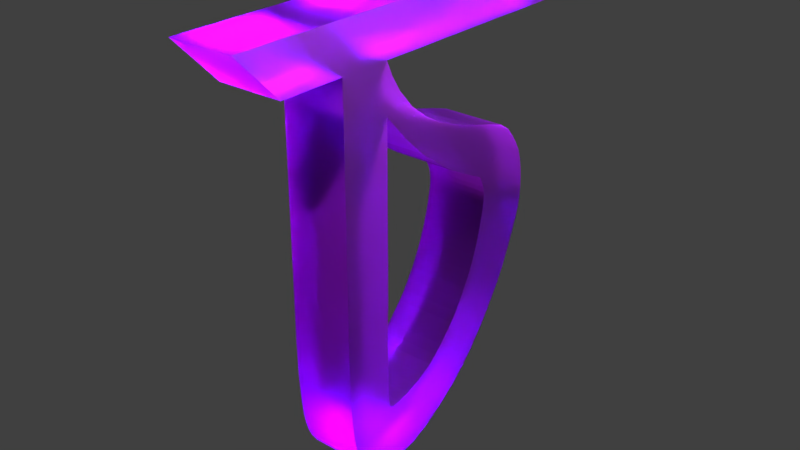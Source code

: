 # Source: b6.blend  (saved by Blender 2.79.0; exported with 4.5.12 LTS)
import bpy
from mathutils import Matrix  # noqa: F401  (used for matrix-valued properties, if any)

bpy.ops.wm.read_factory_settings(use_empty=True)
scene = bpy.context.scene
scene.name = 'Scene'

# ---- collections
col_collection_1 = bpy.data.collections.new('Collection 1'); scene.collection.children.link(col_collection_1)

# ---- materials (node trees are filled in below, after node groups)
mat_material = bpy.data.materials.new('Material')
mat_material.alpha_threshold = 0.0
mat_material.roughness = 0.5
mat_material.line_color = (0.0, 0.0, 0.0, 1.0)

# ---- material node trees
mat_material.use_nodes = True; mat_material.node_tree.nodes.clear()
_N = mat_material.node_tree.nodes; _L = mat_material.node_tree.links
n0 = _N.new('ShaderNodeOutputMaterial'); n0.name = 'Material Output'; n0.location = (300, 300)
n1 = _N.new('ShaderNodeBsdfGlass'); n1.name = 'Glass BSDF'; n1.location = (10, 300)
n1.inputs[0].default_value = (0.5652, 0.1108, 0.8, 1.0)
n1.inputs[1].default_value = 0.4364
n1.inputs[2].default_value = 1.45
_L.new(n1.outputs[0], n0.inputs[0])
n0.is_active_output = True

# ---- world
world_world = bpy.data.worlds.new('World'); scene.world = world_world
world_world.color = (0.05088, 0.05088, 0.05088)
world_world.use_sun_shadow = False
world_world.sun_shadow_jitter_overblur = 0.0
world_world.cycles.sampling_method = 'MANUAL'

# ---- lights
light_lamp = bpy.data.lights.new('Lamp', 'SPOT')
light_lamp.transmission_factor = 0.0
light_lamp.cutoff_distance = 30.0
light_lamp.energy = 1e+05
light_lamp.shadow_buffer_clip_start = 1.001
light_lamp.shadow_soft_size = 0.1
light_lamp.shadow_maximum_resolution = 0.006
light_lamp.use_absolute_resolution = True
light_lamp.spot_size = 1.309

# ---- meshes
me_cube = bpy.data.meshes.new('Cube')
me_cube.from_pydata([(-0.02151, -0.1471, -1.666), (-0.02151, -0.9171, -1.716), (-1.0, -0.9171, -1.716), (-1.0, -0.1471, -1.666), (-0.02151, -0.1299, -1.035), (-0.02151, -0.9171, -1.035), (-1.0, -0.9171, -1.035), (-1.0, -0.1299, -1.035), (-0.02151, -0.1299, 2.32), (-0.02151, -0.9171, 2.32), (-1.0, -0.1299, 2.32), (-1.0, -0.9171, 2.32), (-0.02151, -0.1279, 3.005), (-0.02151, -0.9145, 3.005), (-1.0, -0.1279, 3.005), (-1.0, -0.9145, 3.005), (-0.02151, -1.912, 2.32), (-1.0, -1.912, 2.32), (-0.02151, -2.575, 3.005), (-1.0, -2.575, 3.005), (-0.02151, 3.968, 2.32), (-1.0, 3.968, 2.32), (-0.02151, 3.356, 3.005), (-1.0, 3.356, 3.005), (-0.02151, -0.1384, -2.175), (-0.02151, -0.9023, -2.231), (-1.0, -0.1384, -2.175), (-1.0, -0.9023, -2.231), (-0.02151, -0.1219, -2.548), (-0.02151, -0.8433, -2.909), (-1.0, -0.1219, -2.548), (-1.0, -0.8433, -2.909), (-0.02151, -0.08415, -2.791), (-0.02151, -0.6941, -3.405), (-1.0, -0.08415, -2.791), (-1.0, -0.6941, -3.405), (-0.02151, 0.2929, -2.748), (-0.02151, -0.2117, -3.734), (-1.0, 0.2929, -2.748), (-1.0, -0.2117, -3.734), (-0.02151, 0.616, -2.609), (-0.02151, 0.4199, -3.703), (-1.0, 0.616, -2.609), (-1.0, 0.4199, -3.703), (-0.02151, 0.914, -2.42), (-0.02151, 1.089, -3.365), (-1.0, 0.914, -2.42), (-1.0, 1.089, -3.365), (-0.02151, 1.148, -2.191), (-0.02151, 1.612, -2.954), (-1.0, 1.148, -2.191), (-1.0, 1.612, -2.954), (-0.02151, 1.386, -1.905), (-0.02151, 1.943, -2.578), (-1.0, 1.386, -1.905), (-1.0, 1.943, -2.578), (-0.02151, 1.579, -1.596), (-0.02151, 2.201, -2.231), (-1.0, 1.579, -1.596), (-1.0, 2.201, -2.231), (-0.02151, 1.74, -1.265), (-0.02151, 2.553, -1.634), (-1.0, 1.74, -1.265), (-1.0, 2.553, -1.634), (-1.0, 0.1044, -2.794), (-1.0, -0.4507, -3.651), (-0.02151, 0.1044, -2.794), (-0.02151, -0.4507, -3.651), (-1.0, 0.1041, -3.758), (-0.02151, 0.1041, -3.758), (-0.02151, 0.4544, -2.686), (-1.0, 0.4544, -2.686), (-1.0, 0.7862, -2.515), (-1.0, 0.776, -3.556), (-0.02151, 0.7862, -2.515), (-0.02151, 0.776, -3.556), (-0.02151, 1.041, -2.306), (-1.0, 1.041, -2.306), (-1.0, 1.375, -3.165), (-0.02151, 1.375, -3.165), (-1.0, 1.806, -2.75), (-0.02151, 1.806, -2.75), (-0.02151, 1.279, -2.048), (-1.0, 1.279, -2.048), (-1.0, 1.488, -1.75), (-1.0, 2.082, -2.405), (-0.02151, 1.488, -1.75), (-0.02151, 2.082, -2.405), (-0.02151, -0.8049, -3.103), (-0.02151, -0.1138, -2.67), (-1.0, -0.1138, -2.67), (-1.0, -0.8049, -3.103), (-1.0, -0.5978, -3.543), (-0.02151, -0.5978, -3.543), (-1.0, -0.01878, -2.805), (-0.02151, -0.01878, -2.805), (-0.02151, 1.931, -0.6789), (-0.02151, 2.898, -0.7343), (-1.0, 1.931, -0.6789), (-1.0, 2.898, -0.7343), (-0.02151, 1.966, -0.1119), (-0.02151, 2.826, 0.1887), (-1.0, 1.966, -0.1119), (-1.0, 2.826, 0.1887), (-1.0, 2.929, -0.456), (-1.0, 1.978, -0.4377), (-0.02151, 2.929, -0.456), (-0.02151, 1.978, -0.4377), (-1.0, 2.787, -1.086), (-0.02151, 2.787, -1.086), (-0.02151, 1.86, -0.9411), (-1.0, 1.86, -0.9411), (-1.0, 2.851, -0.9035), (-1.0, 1.898, -0.81), (-0.02151, 2.851, -0.9035), (-0.02151, 1.898, -0.81), (-0.02151, 2.661, -1.401), (-0.02151, 1.793, -1.134), (-1.0, 2.661, -1.401), (-1.0, 1.793, -1.134), (-1.0, 2.335, -2.029), (-0.02151, 2.335, -2.029), (-0.02151, 1.646, -1.468), (-1.0, 1.646, -1.468), (-1.0, 2.452, -1.831), (-1.0, 1.696, -1.366), (-0.02151, 2.452, -1.831), (-0.02151, 1.696, -1.366), (-1.0, -0.8872, -2.488), (-0.02151, -0.8872, -2.488), (-0.02151, -0.1346, -2.313), (-1.0, -0.1346, -2.313), (-1.0, -0.8685, -2.698), (-1.0, -0.1299, -2.43), (-0.02151, -0.8685, -2.698), (-0.02151, -0.1299, -2.43), (-0.02151, -0.7573, -3.266), (-1.0, -0.1039, -2.73), (-0.02151, -0.1039, -2.73), (-1.0, -0.7573, -3.266), (-0.02151, -0.1299, 1.593), (-0.02151, -0.9171, 1.593), (-1.0, -0.9171, 1.593), (-1.0, -0.1299, 1.593), (-0.02151, -0.9171, 0.279), (-1.0, -0.1299, 0.279), (-0.02151, -0.1299, 0.279), (-1.0, -0.9171, 0.279), (-1.0, 2.722, -1.254), (-1.0, 1.832, -1.025), (-0.02151, 2.722, -1.254), (-0.02151, 1.832, -1.025), (-0.02151, 1.712, 0.1552), (-0.01381, 2.338, 0.7321), (-1.0, 1.712, 0.1552), (-0.9923, 2.338, 0.7321), (-0.02151, 1.091, 0.4916), (-0.02151, 0.9239, 1.207), (-1.0, 1.091, 0.4916), (-1.0, 0.9239, 1.207), (-0.02151, 0.2239, 1.194), (-0.02151, 0.1213, 1.858), (-1.0, 0.2239, 1.194), (-1.0, 0.1213, 1.858), (-0.02151, 1.639, 0.9369), (-0.02151, 1.467, 0.2775), (-1.0, 1.467, 0.2775), (-1.0, 1.639, 0.9369), (-1.0, 0.5768, 0.8642), (-1.0, 0.3569, 1.591), (-0.02151, 0.5768, 0.8642), (-0.02151, 0.3569, 1.591), (-0.02151, 1.884, 0.07512), (-1.0, 1.884, 0.05032), (-1.0, 2.656, 0.4346), (-0.02151, 2.656, 0.4594), (-1.0, 1.987, -0.2701), (-1.0, 2.909, -0.1336), (-0.02151, 1.987, -0.2701), (-0.02151, 2.909, -0.1336), (-1.0, 1.932, -0.03078), (-0.02151, 2.751, 0.3241), (-0.02151, 1.932, -0.01838), (-1.0, 2.751, 0.3117), (-1.0, 2.878, 0.02755), (-0.02151, 2.878, 0.02755), (-1.0, 1.982, -0.191), (-0.02151, 1.982, -0.191), (-1.0, 1.988, -0.3492), (-0.02151, 1.988, -0.3492), (-1.0, 2.926, -0.2948), (-0.02151, 2.926, -0.2948), (-1.0, 1.957, -0.5536), (-0.02151, 1.957, -0.5536), (-0.02151, 2.921, -0.5952), (-1.0, 2.921, -0.5952), (-0.02151, 1.239, 1.078), (-1.0, 1.289, 0.371), (-0.02151, 1.289, 0.371), (-1.0, 1.239, 1.078), (-0.02151, 1.589, 0.2163), (-0.9961, 2.019, 0.8345), (-0.01766, 2.019, 0.8345), (-1.0, 1.589, 0.2163), (-0.02151, 1.798, 0.1152), (-0.9961, 2.534, 0.5902), (-1.0, 1.798, 0.1028), (-0.01766, 2.534, 0.6026), (-1.0, 0.6299, 1.376), (-0.02151, 0.6299, 1.376), (-1.0, 0.8269, 0.6779), (-0.02151, 0.8269, 0.6779), (-0.02151, -0.02433, 2.089), (-1.0, -0.02433, 2.089), (-1.0, 0.04698, 1.393), (-0.02151, 0.04698, 1.393)], [], [(0, 1, 25, 24), (141, 140, 8, 9), (0, 4, 5, 1), (1, 5, 6, 2), (2, 6, 7, 3), (4, 0, 3, 7), (10, 11, 15, 14), (143, 142, 11, 10), (214, 213, 163, 162), (142, 141, 9, 11), (12, 14, 15, 13), (12, 8, 20, 22), (15, 11, 17, 19), (9, 8, 12, 13), (17, 16, 18, 19), (13, 15, 19, 18), (9, 13, 18, 16), (11, 9, 16, 17), (20, 21, 23, 22), (8, 10, 21, 20), (10, 14, 23, 21), (14, 12, 22, 23), (134, 132, 31, 29), (2, 3, 26, 27), (1, 2, 27, 25), (3, 0, 24, 26), (138, 136, 33, 32), (135, 134, 29, 28), (132, 133, 30, 31), (133, 135, 28, 30), (65, 64, 38, 39), (139, 137, 34, 35), (137, 138, 32, 34), (136, 139, 35, 33), (69, 68, 43, 41), (64, 66, 36, 38), (67, 65, 39, 37), (66, 67, 37, 36), (73, 72, 46, 47), (70, 69, 41, 40), (68, 71, 42, 43), (71, 70, 40, 42), (77, 76, 48, 50), (72, 74, 44, 46), (75, 73, 47, 45), (74, 75, 45, 44), (81, 80, 55, 53), (79, 78, 51, 49), (76, 79, 49, 48), (78, 77, 50, 51), (85, 84, 58, 59), (82, 81, 53, 52), (80, 83, 54, 55), (83, 82, 52, 54), (84, 86, 56, 58), (87, 85, 59, 57), (86, 87, 57, 56), (114, 112, 99, 97), (127, 126, 61, 60), (124, 125, 62, 63), (125, 127, 60, 62), (95, 93, 67, 66), (93, 92, 65, 67), (94, 95, 66, 64), (92, 94, 64, 65), (38, 36, 70, 71), (39, 38, 71, 68), (36, 37, 69, 70), (37, 39, 68, 69), (40, 41, 75, 74), (41, 43, 73, 75), (42, 40, 74, 72), (43, 42, 72, 73), (47, 46, 77, 78), (44, 45, 79, 76), (45, 47, 78, 79), (46, 44, 76, 77), (50, 48, 82, 83), (51, 50, 83, 80), (48, 49, 81, 82), (49, 51, 80, 81), (52, 53, 87, 86), (53, 55, 85, 87), (54, 52, 86, 84), (55, 54, 84, 85), (29, 31, 91, 88), (30, 28, 89, 90), (31, 30, 90, 91), (28, 29, 88, 89), (35, 34, 94, 92), (34, 32, 95, 94), (33, 35, 92, 93), (32, 33, 93, 95), (124, 63, 61, 126), (115, 114, 97, 96), (112, 113, 98, 99), (113, 115, 96, 98), (184, 186, 102, 103), (186, 187, 100, 102), (185, 184, 103, 101), (206, 204, 152, 154), (192, 193, 107, 105), (195, 192, 105, 104), (193, 194, 106, 107), (187, 185, 101, 100), (194, 195, 104, 106), (149, 151, 110, 111), (148, 149, 111, 108), (151, 150, 109, 110), (150, 148, 108, 109), (111, 110, 115, 113), (108, 111, 113, 112), (110, 109, 114, 115), (109, 108, 112, 114), (61, 63, 118, 116), (60, 61, 116, 117), (63, 62, 119, 118), (62, 60, 117, 119), (59, 120, 121, 57), (58, 56, 122, 123), (59, 58, 123, 120), (56, 57, 121, 122), (120, 124, 126, 121), (123, 122, 127, 125), (120, 123, 125, 124), (122, 121, 126, 127), (26, 24, 130, 131), (27, 26, 131, 128), (24, 25, 129, 130), (25, 27, 128, 129), (131, 130, 135, 133), (128, 131, 133, 132), (130, 129, 134, 135), (129, 128, 132, 134), (88, 91, 139, 136), (90, 89, 138, 137), (91, 90, 137, 139), (89, 88, 136, 138), (147, 144, 141, 142), (146, 145, 143, 140), (145, 147, 142, 143), (144, 146, 140, 141), (5, 4, 146, 144), (7, 6, 147, 145), (4, 7, 145, 146), (6, 5, 144, 147), (116, 118, 148, 150), (117, 116, 150, 151), (118, 119, 149, 148), (119, 117, 151, 149), (198, 196, 157, 156), (207, 205, 155, 153), (204, 207, 153, 152), (205, 206, 154, 155), (169, 168, 162, 163), (199, 197, 158, 159), (197, 198, 156, 158), (196, 199, 159, 157), (213, 212, 161, 163), (168, 170, 160, 162), (171, 169, 163, 161), (170, 171, 161, 160), (212, 215, 160, 161), (214, 162, 160, 215), (202, 201, 167, 164), (203, 200, 165, 166), (201, 203, 166, 167), (200, 202, 164, 165), (211, 209, 171, 170), (209, 208, 169, 171), (210, 211, 170, 168), (208, 210, 168, 169), (183, 180, 173, 174), (182, 181, 175, 172), (181, 183, 174, 175), (180, 182, 172, 173), (189, 191, 179, 178), (191, 190, 177, 179), (188, 189, 178, 176), (190, 188, 176, 177), (102, 100, 182, 180), (101, 103, 183, 181), (100, 101, 181, 182), (103, 102, 180, 183), (178, 179, 185, 187), (179, 177, 184, 185), (176, 178, 187, 186), (177, 176, 186, 184), (104, 105, 188, 190), (105, 107, 189, 188), (106, 104, 190, 191), (107, 106, 191, 189), (97, 99, 195, 194), (96, 97, 194, 193), (99, 98, 192, 195), (98, 96, 193, 192), (164, 167, 199, 196), (166, 165, 198, 197), (167, 166, 197, 199), (165, 164, 196, 198), (152, 153, 202, 200), (155, 154, 203, 201), (154, 152, 200, 203), (153, 155, 201, 202), (174, 173, 206, 205), (172, 175, 207, 204), (175, 174, 205, 207), (173, 172, 204, 206), (159, 158, 210, 208), (158, 156, 211, 210), (157, 159, 208, 209), (156, 157, 209, 211), (143, 214, 215, 140), (8, 140, 215, 212), (10, 8, 212, 213), (143, 10, 213, 214)])
me_cube.materials.append(mat_material)
me_cube.use_remesh_preserve_volume = False
me_cube.use_remesh_preserve_attributes = False
me_cube.use_mirror_vertex_groups = False
me_cube.update()

# ---- objects
ob_cube = bpy.data.objects.new('Cube', me_cube)
ob_lamp = bpy.data.objects.new('Lamp', light_lamp)

# ---- transforms, parenting, visibility, modifiers, constraints
ob_cube.location = (0.5313, 0.0502, 0.3616)
ob_cube.lock_rotations_4d = False
ob_cube.empty_display_type = 'ARROWS'
ob_cube.lineart.crease_threshold = 0.0
ob_lamp.location = (6.421, 3.636, 7.148)
ob_lamp.rotation_euler = (0.6503, 0.05522, 1.866)
ob_lamp.lock_rotations_4d = False
ob_lamp.empty_display_type = 'ARROWS'
ob_lamp.color = (0.0, 0.0, 0.0, 0.0)
ob_lamp.lineart.crease_threshold = 0.0

# ---- collection membership
col_collection_1.objects.link(ob_cube)
col_collection_1.objects.link(ob_lamp)

# ---- scene / render settings (as saved in the file)
scene.frame_start = 1; scene.frame_end = 250; scene.frame_set(1)
scene.render.engine = 'CYCLES'
scene.render.resolution_percentage = 50
scene.render.dither_intensity = 0.0
scene.cycles.use_denoising = False
scene.cycles.samples = 128
scene.cycles.sampling_pattern = 'TABULATED_SOBOL'
scene.cycles.use_adaptive_sampling = False
scene.cycles.use_light_tree = False
scene.cycles.blur_glossy = 0.0
scene.cycles.sample_clamp_indirect = 0.0
scene.view_settings.view_transform = 'Standard'
bpy.context.view_layer.update()

# ---- added for rendering (the .blend has no active camera): camera
cam_auto = bpy.data.cameras.new('AutoCamera')
cam_auto.lens = 50.0
cam_auto.sensor_width = 36.0
cam_auto.clip_end = 1000.0
ob_auto_camera = bpy.data.objects.new('AutoCamera', cam_auto)
scene.collection.objects.link(ob_auto_camera)
ob_auto_camera.location = (8.7785, -9.75787, 6.98826)
ob_auto_camera.rotation_euler = (1.09748, -7.21219e-08, 0.694738)
scene.camera = ob_auto_camera
bpy.context.view_layer.update()
